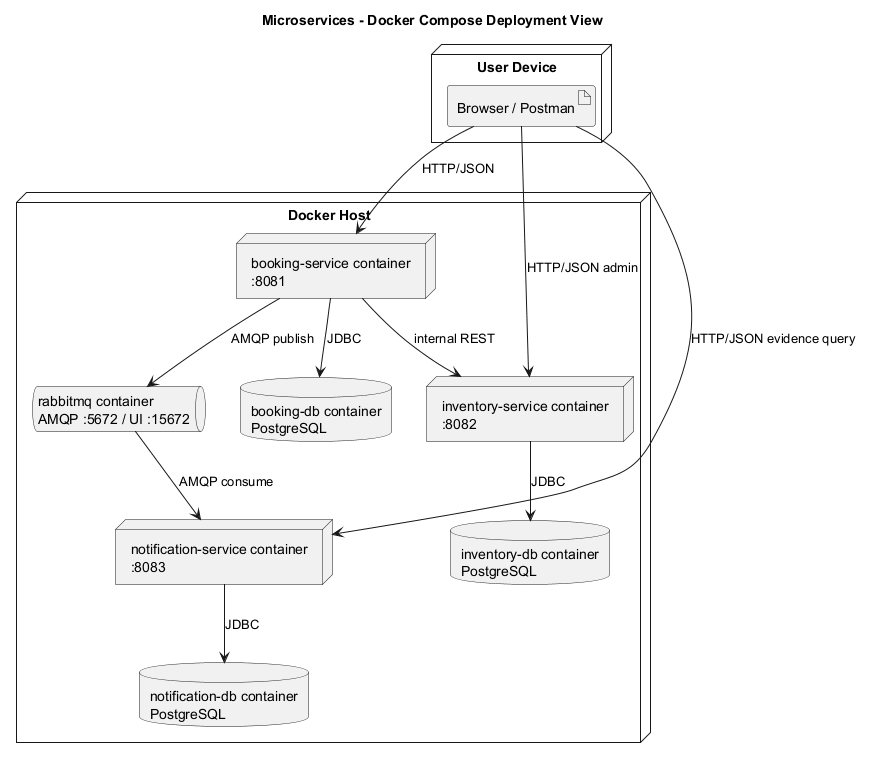

The diagram above was rendered by PlantUML. Its source (embedded in the PNG):
@startuml
title Microservices - Docker Compose Deployment View
skinparam shadowing false
node "User Device" as Client {
  artifact "Browser / Postman" as UI
}
node "Docker Host" as Host {
  node "booking-service container\n:8081" as Booking
  node "inventory-service container\n:8082" as Inventory
  node "notification-service container\n:8083" as Notification
  database "booking-db container\nPostgreSQL" as BookingDB
  database "inventory-db container\nPostgreSQL" as InventoryDB
  database "notification-db container\nPostgreSQL" as NotificationDB
  queue "rabbitmq container\nAMQP :5672 / UI :15672" as MQ
}

UI --> Booking : HTTP/JSON
UI --> Inventory : HTTP/JSON admin
UI --> Notification : HTTP/JSON evidence query
Booking --> Inventory : internal REST
Booking --> BookingDB : JDBC
Inventory --> InventoryDB : JDBC
Booking --> MQ : AMQP publish
MQ --> Notification : AMQP consume
Notification --> NotificationDB : JDBC
@enduml